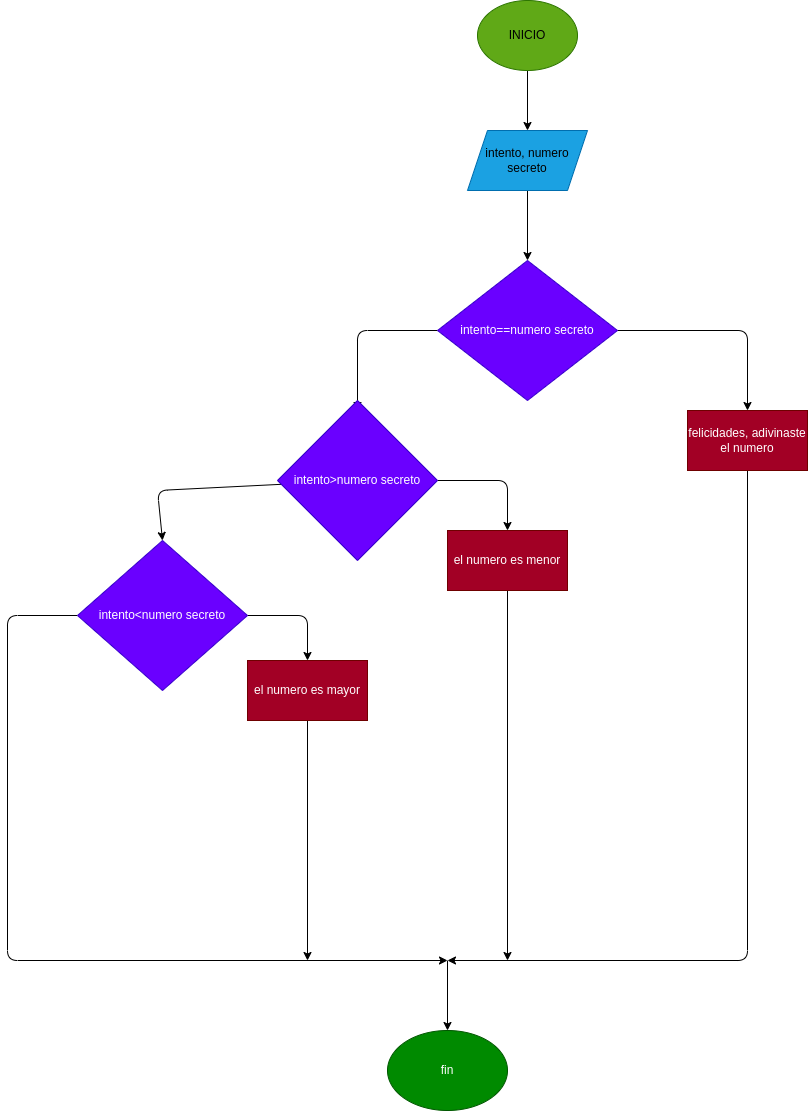

The diagram above was exported from draw.io. Its source (the exported page's mxGraphModel, read from the mxfile embedded in the PNG):
<mxGraphModel dx="1489" dy="413" grid="1" gridSize="10" guides="1" tooltips="1" connect="1" arrows="1" fold="1" page="1" pageScale="1" pageWidth="827" pageHeight="1169" math="0" shadow="0">
  <root>
    <mxCell id="0" />
    <mxCell id="1" parent="0" />
    <mxCell id="3" style="edgeStyle=none;html=1;fontColor=#000000;entryX=0.5;entryY=0;entryDx=0;entryDy=0;" parent="1" source="2" target="4" edge="1">
      <mxGeometry relative="1" as="geometry">
        <mxPoint x="290" y="130" as="targetPoint" />
      </mxGeometry>
    </mxCell>
    <mxCell id="2" value="&lt;font color=&quot;#000000&quot;&gt;INICIO&lt;/font&gt;" style="ellipse;whiteSpace=wrap;html=1;fillColor=#60a917;fontColor=#ffffff;strokeColor=#2D7600;" parent="1" vertex="1">
      <mxGeometry x="400" y="10" width="100" height="70" as="geometry" />
    </mxCell>
    <mxCell id="5" style="edgeStyle=none;html=1;fontColor=#000000;entryX=0.5;entryY=0;entryDx=0;entryDy=0;" parent="1" source="4" target="6" edge="1">
      <mxGeometry relative="1" as="geometry">
        <mxPoint x="290" y="250" as="targetPoint" />
      </mxGeometry>
    </mxCell>
    <mxCell id="4" value="&lt;font color=&quot;#000000&quot;&gt;intento, numero secreto&lt;/font&gt;" style="shape=parallelogram;perimeter=parallelogramPerimeter;whiteSpace=wrap;html=1;fixedSize=1;fontColor=#ffffff;fillColor=#1ba1e2;strokeColor=#006EAF;" parent="1" vertex="1">
      <mxGeometry x="390" y="140" width="120" height="60" as="geometry" />
    </mxCell>
    <mxCell id="7" style="edgeStyle=none;html=1;fontColor=#000000;" parent="1" source="6" edge="1">
      <mxGeometry relative="1" as="geometry">
        <mxPoint x="670" y="420" as="targetPoint" />
        <Array as="points">
          <mxPoint x="670" y="340" />
        </Array>
      </mxGeometry>
    </mxCell>
    <mxCell id="9" style="edgeStyle=none;html=1;fontColor=#000000;" parent="1" source="6" edge="1">
      <mxGeometry relative="1" as="geometry">
        <mxPoint x="280" y="420" as="targetPoint" />
        <Array as="points">
          <mxPoint x="280" y="340" />
        </Array>
      </mxGeometry>
    </mxCell>
    <mxCell id="6" value="intento==numero secreto" style="rhombus;whiteSpace=wrap;html=1;fontColor=#ffffff;fillColor=#6a00ff;strokeColor=#3700CC;" parent="1" vertex="1">
      <mxGeometry x="360" y="270" width="180" height="140" as="geometry" />
    </mxCell>
    <mxCell id="20" style="edgeStyle=none;html=1;fontColor=#000000;" parent="1" source="8" edge="1">
      <mxGeometry relative="1" as="geometry">
        <mxPoint x="370" y="970" as="targetPoint" />
        <Array as="points">
          <mxPoint x="670" y="970" />
        </Array>
      </mxGeometry>
    </mxCell>
    <mxCell id="8" value="felicidades, adivinaste el numero" style="rounded=0;whiteSpace=wrap;html=1;fontColor=#ffffff;fillColor=#a20025;strokeColor=#6F0000;" parent="1" vertex="1">
      <mxGeometry x="610" y="420" width="120" height="60" as="geometry" />
    </mxCell>
    <mxCell id="11" style="edgeStyle=none;html=1;fontColor=#000000;" parent="1" source="10" edge="1">
      <mxGeometry relative="1" as="geometry">
        <mxPoint x="430" y="540" as="targetPoint" />
        <Array as="points">
          <mxPoint x="430" y="490" />
        </Array>
      </mxGeometry>
    </mxCell>
    <mxCell id="13" style="edgeStyle=none;html=1;fontColor=#000000;entryX=0.5;entryY=0;entryDx=0;entryDy=0;" parent="1" source="10" target="14" edge="1">
      <mxGeometry relative="1" as="geometry">
        <mxPoint x="90" y="550" as="targetPoint" />
        <Array as="points">
          <mxPoint x="80" y="500" />
        </Array>
      </mxGeometry>
    </mxCell>
    <mxCell id="10" value="intento&amp;gt;numero secreto" style="rhombus;whiteSpace=wrap;html=1;fontColor=#ffffff;fillColor=#6a00ff;strokeColor=#3700CC;" parent="1" vertex="1">
      <mxGeometry x="200" y="410" width="160" height="160" as="geometry" />
    </mxCell>
    <mxCell id="19" style="edgeStyle=none;html=1;fontColor=#000000;" parent="1" source="12" edge="1">
      <mxGeometry relative="1" as="geometry">
        <mxPoint x="430" y="970" as="targetPoint" />
      </mxGeometry>
    </mxCell>
    <mxCell id="12" value="el numero es menor" style="rounded=0;whiteSpace=wrap;html=1;fontColor=#ffffff;fillColor=#a20025;strokeColor=#6F0000;" parent="1" vertex="1">
      <mxGeometry x="370" y="540" width="120" height="60" as="geometry" />
    </mxCell>
    <mxCell id="15" style="edgeStyle=none;html=1;fontColor=#000000;" parent="1" source="14" edge="1">
      <mxGeometry relative="1" as="geometry">
        <mxPoint x="230" y="670" as="targetPoint" />
        <Array as="points">
          <mxPoint x="230" y="625" />
        </Array>
      </mxGeometry>
    </mxCell>
    <mxCell id="23" style="edgeStyle=none;html=1;" parent="1" source="14" edge="1">
      <mxGeometry relative="1" as="geometry">
        <mxPoint x="370" y="970" as="targetPoint" />
        <Array as="points">
          <mxPoint x="-70" y="625" />
          <mxPoint x="-70" y="970" />
        </Array>
      </mxGeometry>
    </mxCell>
    <mxCell id="14" value="intento&amp;lt;numero secreto" style="rhombus;whiteSpace=wrap;html=1;fontColor=#ffffff;fillColor=#6a00ff;strokeColor=#3700CC;" parent="1" vertex="1">
      <mxGeometry y="550" width="170" height="150" as="geometry" />
    </mxCell>
    <mxCell id="18" style="edgeStyle=none;html=1;fontColor=#000000;" parent="1" source="16" edge="1">
      <mxGeometry relative="1" as="geometry">
        <mxPoint x="230" y="970" as="targetPoint" />
      </mxGeometry>
    </mxCell>
    <mxCell id="16" value="el numero es mayor" style="rounded=0;whiteSpace=wrap;html=1;fontColor=#ffffff;fillColor=#a20025;strokeColor=#6F0000;" parent="1" vertex="1">
      <mxGeometry x="170" y="670" width="120" height="60" as="geometry" />
    </mxCell>
    <mxCell id="21" value="" style="endArrow=classic;html=1;fontColor=#000000;" parent="1" edge="1">
      <mxGeometry width="50" height="50" relative="1" as="geometry">
        <mxPoint x="370" y="970" as="sourcePoint" />
        <mxPoint x="370" y="1040" as="targetPoint" />
      </mxGeometry>
    </mxCell>
    <mxCell id="22" value="fin" style="ellipse;whiteSpace=wrap;html=1;fontColor=#ffffff;fillColor=#008a00;strokeColor=#005700;" parent="1" vertex="1">
      <mxGeometry x="310" y="1040" width="120" height="80" as="geometry" />
    </mxCell>
  </root>
</mxGraphModel>